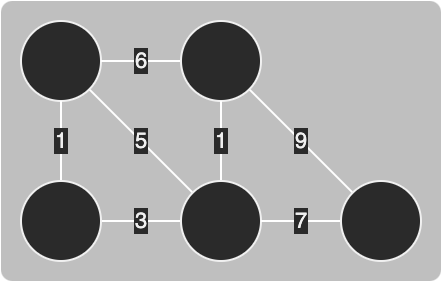

The diagram above was exported from draw.io. Its source (the exported page's mxGraphModel, read from the mxfile embedded in the PNG):
<mxGraphModel dx="1830" dy="1820" grid="1" gridSize="10" guides="1" tooltips="1" connect="1" arrows="1" fold="1" page="0" pageScale="1" pageWidth="827" pageHeight="1169" background="#ffffff" math="0" shadow="0">
  <root>
    <mxCell id="0" />
    <mxCell id="1" parent="0" />
    <mxCell id="2" value="" style="rounded=1;whiteSpace=wrap;html=1;strokeColor=none;fontSize=9;fillColor=default;opacity=30;arcSize=4;" vertex="1" parent="1">
      <mxGeometry x="1270" y="30" width="220" height="140" as="geometry" />
    </mxCell>
    <mxCell id="3" value="5" style="edgeStyle=none;rounded=0;orthogonalLoop=1;jettySize=auto;html=1;strokeColor=#FFFFFF;startArrow=none;startFill=0;endArrow=none;endFill=0;" edge="1" source="4" target="10" parent="1">
      <mxGeometry relative="1" as="geometry" />
    </mxCell>
    <mxCell id="4" value="" style="ellipse;whiteSpace=wrap;html=1;aspect=fixed;" vertex="1" parent="1">
      <mxGeometry x="1280" y="40" width="40" height="40" as="geometry" />
    </mxCell>
    <mxCell id="5" value="6" style="edgeStyle=none;rounded=0;orthogonalLoop=1;jettySize=auto;html=1;strokeColor=#FFFFFF;startArrow=none;startFill=0;endArrow=none;endFill=0;" edge="1" source="7" target="4" parent="1">
      <mxGeometry relative="1" as="geometry" />
    </mxCell>
    <mxCell id="6" value="9" style="edgeStyle=none;rounded=0;orthogonalLoop=1;jettySize=auto;html=1;strokeColor=#FFFFFF;startArrow=none;startFill=0;endArrow=none;endFill=0;" edge="1" source="7" target="14" parent="1">
      <mxGeometry relative="1" as="geometry" />
    </mxCell>
    <mxCell id="7" value="" style="ellipse;whiteSpace=wrap;html=1;aspect=fixed;" vertex="1" parent="1">
      <mxGeometry x="1360" y="40" width="40" height="40" as="geometry" />
    </mxCell>
    <mxCell id="8" value="3" style="edgeStyle=none;rounded=0;orthogonalLoop=1;jettySize=auto;html=1;strokeColor=#FFFFFF;startArrow=none;startFill=0;endArrow=none;endFill=0;" edge="1" source="10" target="12" parent="1">
      <mxGeometry relative="1" as="geometry" />
    </mxCell>
    <mxCell id="9" value="1" style="edgeStyle=none;rounded=0;orthogonalLoop=1;jettySize=auto;html=1;strokeColor=#FFFFFF;startArrow=none;startFill=0;endArrow=none;endFill=0;" edge="1" source="10" target="7" parent="1">
      <mxGeometry relative="1" as="geometry" />
    </mxCell>
    <mxCell id="10" value="" style="ellipse;whiteSpace=wrap;html=1;aspect=fixed;" vertex="1" parent="1">
      <mxGeometry x="1360" y="120" width="40" height="40" as="geometry" />
    </mxCell>
    <mxCell id="11" value="1" style="edgeStyle=none;rounded=0;orthogonalLoop=1;jettySize=auto;html=1;strokeColor=#FFFFFF;startArrow=none;startFill=0;endArrow=none;endFill=0;" edge="1" source="12" target="4" parent="1">
      <mxGeometry relative="1" as="geometry" />
    </mxCell>
    <mxCell id="12" value="" style="ellipse;whiteSpace=wrap;html=1;aspect=fixed;" vertex="1" parent="1">
      <mxGeometry x="1280" y="120" width="40" height="40" as="geometry" />
    </mxCell>
    <mxCell id="13" value="7" style="edgeStyle=none;rounded=0;orthogonalLoop=1;jettySize=auto;html=1;strokeColor=#FFFFFF;startArrow=none;startFill=0;endArrow=none;endFill=0;" edge="1" source="14" target="10" parent="1">
      <mxGeometry relative="1" as="geometry" />
    </mxCell>
    <mxCell id="14" value="" style="ellipse;whiteSpace=wrap;html=1;aspect=fixed;" vertex="1" parent="1">
      <mxGeometry x="1440" y="120" width="40" height="40" as="geometry" />
    </mxCell>
  </root>
</mxGraphModel>